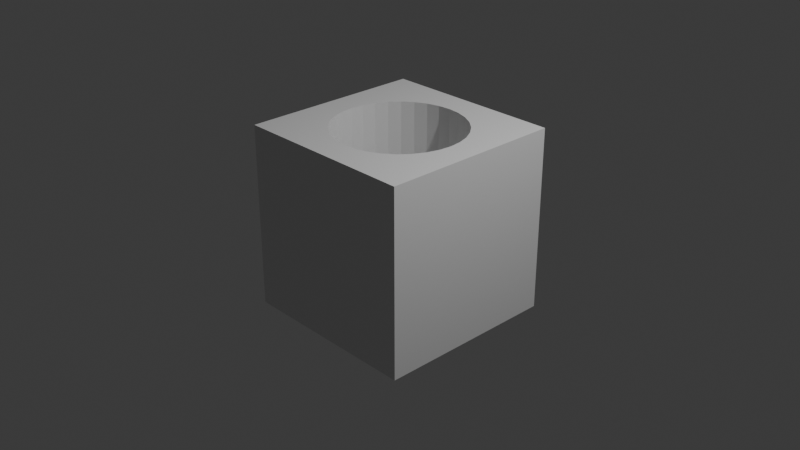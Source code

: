 # Source: Ejercicio2_Diferencia_.blend  (saved by Blender 4.0.36; exported with 4.5.12 LTS)
import bpy
from mathutils import Matrix  # noqa: F401  (used for matrix-valued properties, if any)

bpy.ops.wm.read_factory_settings(use_empty=True)
scene = bpy.context.scene
scene.name = 'Scene'

# ---- collections
col_collection = bpy.data.collections.new('Collection'); scene.collection.children.link(col_collection)

# ---- materials (node trees are filled in below, after node groups)
mat_material = bpy.data.materials.new('Material')
mat_material.alpha_threshold = 0.0
mat_material.use_transparent_shadow = False
mat_material.roughness = 0.5
mat_material.line_color = (0.0, 0.0, 0.0, 1.0)

# ---- material node trees
mat_material.use_nodes = True; mat_material.node_tree.nodes.clear()
_N = mat_material.node_tree.nodes; _L = mat_material.node_tree.links
n0 = _N.new('ShaderNodeOutputMaterial'); n0.name = 'Material Output'; n0.location = (300, 300)
n1 = _N.new('ShaderNodeBsdfPrincipled'); n1.name = 'Principled BSDF'; n1.location = (10, 300)
n1.inputs[3].default_value = 1.45
_L.new(n1.outputs[0], n0.inputs[0])
n0.is_active_output = True

# ---- world
world_world = bpy.data.worlds.new('World'); scene.world = world_world
world_world.use_nodes = True; world_world.node_tree.nodes.clear()
_N = world_world.node_tree.nodes; _L = world_world.node_tree.links
n0 = _N.new('ShaderNodeOutputWorld'); n0.name = 'World Output'; n0.location = (300, 300)
n1 = _N.new('ShaderNodeBackground'); n1.name = 'Background'; n1.location = (10, 300)
n1.inputs[0].default_value = (0.05088, 0.05088, 0.05088, 1.0)
_L.new(n1.outputs[0], n0.inputs[0])
n0.is_active_output = True
world_world.color = (0.05088, 0.05088, 0.05088)
world_world.use_sun_shadow = False
world_world.sun_shadow_jitter_overblur = 0.0

# ---- cameras
cam_camera = bpy.data.cameras.new('Camera')
cam_camera.clip_end = 100.0
cam_camera.ortho_scale = 7.314

# ---- lights
light_light = bpy.data.lights.new('Light', 'POINT')
light_light.transmission_factor = 0.0
light_light.use_soft_falloff = False
light_light.energy = 1000.0
light_light.shadow_soft_size = 0.1
light_light.shadow_maximum_resolution = 0.006
light_light.use_absolute_resolution = True

# ---- meshes
me_cube = bpy.data.meshes.new('Cube')
me_cube.from_pydata([(0.0, 0.7, -1.0), (1.0, 1.0, 1.0), (1.0, 1.0, -1.0), (1.0, -1.0, 1.0), (0.1366, 0.6865, -1.0), (1.0, -1.0, -1.0), (-1.0, 1.0, 1.0), (0.2679, 0.6467, -1.0), (-1.0, 1.0, -1.0), (-1.0, -1.0, 1.0), (0.3889, 0.582, -1.0), (-1.0, -1.0, -1.0), (0.495, 0.495, -1.0), (0.582, 0.3889, -1.0), (0.6467, 0.2679, -1.0), (0.6865, 0.1366, -1.0), (0.7, 0.0, -1.0), (0.6865, -0.1366, -1.0), (0.6467, -0.2679, -1.0), (0.582, -0.3889, -1.0), (0.495, -0.495, -1.0), (0.3889, -0.582, -1.0), (0.2679, -0.6467, -1.0), (0.1366, -0.6865, -1.0), (0.0, -0.7, -1.0), (-0.1366, -0.6865, -1.0), (-0.2679, -0.6467, -1.0), (-0.3889, -0.582, -1.0), (-0.495, -0.495, -1.0), (-0.582, -0.3889, -1.0), (-0.6467, -0.2679, -1.0), (-0.6865, -0.1366, -1.0), (-0.7, 0.0, -1.0), (-0.6865, 0.1366, -1.0), (-0.6467, 0.2679, -1.0), (-0.582, 0.3889, -1.0), (-0.495, 0.495, -1.0), (-0.3889, 0.582, -1.0), (-0.2679, 0.6467, -1.0), (-0.1366, 0.6865, -1.0), (-0.7, 0.0, 1.0), (-0.6865, 0.1366, 1.0), (-0.6865, -0.1366, 1.0), (-0.582, -0.3889, 1.0), (-0.582, 0.3889, 1.0), (-0.495, -0.495, 1.0), (-0.6467, -0.2679, 1.0), (-0.6467, 0.2679, 1.0), (-0.3889, 0.582, 1.0), (-0.1366, 0.6865, 1.0), (-0.2679, 0.6467, 1.0), (0.1366, 0.6865, 1.0), (0.495, 0.495, 1.0), (0.3889, 0.582, 1.0), (0.2679, 0.6467, 1.0), (0.0, 0.7, 1.0), (-0.495, 0.495, 1.0), (-0.3889, -0.582, 1.0), (-0.1366, -0.6865, 1.0), (-0.2679, -0.6467, 1.0), (0.1366, -0.6865, 1.0), (0.3889, -0.582, 1.0), (0.2679, -0.6467, 1.0), (0.0, -0.7, 1.0), (0.582, -0.3889, 1.0), (0.582, 0.3889, 1.0), (0.7, 0.0, 1.0), (0.6865, -0.1366, 1.0), (0.6865, 0.1366, 1.0), (0.6467, -0.2679, 1.0), (0.6467, 0.2679, 1.0), (0.495, -0.495, 1.0)], [], [(6, 9, 3, 71, 61, 62, 60, 63, 58, 59, 57, 45, 43, 46, 42, 40, 41, 47, 44, 56), (3, 1, 6, 56, 48, 50, 49, 55, 51, 54, 53, 52, 65, 70, 68, 66, 67, 69, 64, 71), (5, 3, 9, 11), (11, 9, 6, 8), (36, 8, 2, 5, 11, 28, 27, 26, 25, 24, 23, 22, 21, 20, 19, 18, 17, 16, 15, 14, 13, 12, 10, 7, 4, 0, 39, 38, 37), (29, 28, 11, 8, 36, 35, 34, 33, 32, 31, 30), (2, 1, 3, 5), (8, 6, 1, 2), (55, 0, 4, 51), (51, 4, 7, 54), (54, 7, 10, 53), (53, 10, 12, 52), (12, 13, 65, 52), (13, 14, 70, 65), (14, 15, 68, 70), (15, 16, 66, 68), (16, 17, 67, 66), (17, 18, 69, 67), (18, 19, 64, 69), (19, 20, 71, 64), (20, 21, 61, 71), (21, 22, 62, 61), (22, 23, 60, 62), (23, 24, 63, 60), (24, 25, 58, 63), (25, 26, 59, 58), (26, 27, 57, 59), (27, 28, 45, 57), (45, 28, 29, 43), (43, 29, 30, 46), (46, 30, 31, 42), (42, 31, 32, 40), (40, 32, 33, 41), (41, 33, 34, 47), (47, 34, 35, 44), (44, 35, 36, 56), (56, 36, 37, 48), (48, 37, 38, 50), (50, 38, 39, 49), (49, 39, 0, 55)])
me_cube.polygons.foreach_set('material_index', [0, 0, 0, 0, 0, 0, 0, 0, 1, 1, 1, 1, 1, 1, 1, 1, 1, 1, 1, 1, 1, 1, 1, 1, 1, 1, 1, 1, 1, 1, 1, 1, 1, 1, 1, 1, 1, 1, 1, 1])
_uv = me_cube.uv_layers.new(name='UVMap')
_uv.uv.foreach_set('vector', [0.875, 0.5, 0.875, 0.75, 0.625, 0.75, 0.6881, 0.6869, 0.7014, 0.6978, 0.7165, 0.7058, 0.7329, 0.7108, 0.75, 0.7125, 0.7671, 0.7108, 0.7835, 0.7058, 0.7986, 0.6978, 0.8119, 0.6869, 0.8228, 0.6736, 0.8308, 0.6585, 0.8358, 0.6421, 0.8375, 0.625, 0.8358, 0.6079, 0.8308, 0.5915, 0.8228, 0.5764, 0.8119, 0.5631, 0.625, 0.75, 0.625, 0.5, 0.875, 0.5, 0.8119, 0.5631, 0.7986, 0.5522, 0.7835, 0.5442, 0.7671, 0.5392, 0.75, 0.5375, 0.7329, 0.5392, 0.7165, 0.5442, 0.7014, 0.5522, 0.6881, 0.5631, 0.6772, 0.5764, 0.6692, 0.5915, 0.6642, 0.6079, 0.6625, 0.625, 0.6642, 0.6421, 0.6692, 0.6585, 0.6772, 0.6736, 0.6881, 0.6869, 0.375, 0.75, 0.625, 0.75, 0.625, 1.0, 0.375, 1.0, 0.375, 0.0, 0.625, 0.0, 0.625, 0.25, 0.375, 0.25, 0.1881, 0.5631, 0.125, 0.5, 0.375, 0.5, 0.375, 0.75, 0.125, 0.75, 0.1881, 0.6869, 0.2014, 0.6978, 0.2165, 0.7058, 0.2329, 0.7108, 0.25, 0.7125, 0.2671, 0.7108, 0.2835, 0.7058, 0.2986, 0.6978, 0.3119, 0.6869, 0.3228, 0.6736, 0.3308, 0.6585, 0.3358, 0.6421, 0.3375, 0.625, 0.3358, 0.6079, 0.3308, 0.5915, 0.3228, 0.5764, 0.3119, 0.5631, 0.2986, 0.5522, 0.2835, 0.5442, 0.2671, 0.5392, 0.25, 0.5375, 0.2329, 0.5392, 0.2165, 0.5442, 0.2014, 0.5522, 0.1772, 0.6736, 0.1881, 0.6869, 0.125, 0.75, 0.125, 0.5, 0.1881, 0.5631, 0.1772, 0.5764, 0.1692, 0.5915, 0.1642, 0.6079, 0.1625, 0.625, 0.1642, 0.6421, 0.1692, 0.6585, 0.375, 0.5, 0.625, 0.5, 0.625, 0.75, 0.375, 0.75, 0.375, 0.25, 0.625, 0.25, 0.625, 0.5, 0.375, 0.5, 1.0, 0.75, 1.0, 0.5, 0.9688, 0.5, 0.9688, 0.75, 0.9688, 0.75, 0.9688, 0.5, 0.9375, 0.5, 0.9375, 0.75, 0.9375, 0.75, 0.9375, 0.5, 0.9062, 0.5, 0.9062, 0.75, 0.9062, 0.75, 0.9062, 0.5, 0.875, 0.5, 0.875, 0.75, 0.875, 0.5, 0.8438, 0.5, 0.8438, 0.75, 0.875, 0.75, 0.8438, 0.5, 0.8125, 0.5, 0.8125, 0.75, 0.8438, 0.75, 0.8125, 0.5, 0.7812, 0.5, 0.7812, 0.75, 0.8125, 0.75, 0.7812, 0.5, 0.75, 0.5, 0.75, 0.75, 0.7812, 0.75, 0.75, 0.5, 0.7188, 0.5, 0.7188, 0.75, 0.75, 0.75, 0.7188, 0.5, 0.6875, 0.5, 0.6875, 0.75, 0.7188, 0.75, 0.6875, 0.5, 0.6562, 0.5, 0.6562, 0.75, 0.6875, 0.75, 0.6562, 0.5, 0.625, 0.5, 0.625, 0.75, 0.6562, 0.75, 0.625, 0.5, 0.5938, 0.5, 0.5938, 0.75, 0.625, 0.75, 0.5938, 0.5, 0.5625, 0.5, 0.5625, 0.75, 0.5938, 0.75, 0.5625, 0.5, 0.5312, 0.5, 0.5312, 0.75, 0.5625, 0.75, 0.5312, 0.5, 0.5, 0.5, 0.5, 0.75, 0.5312, 0.75, 0.5, 0.5, 0.4688, 0.5, 0.4688, 0.75, 0.5, 0.75, 0.4688, 0.5, 0.4375, 0.5, 0.4375, 0.75, 0.4688, 0.75, 0.4375, 0.5, 0.4062, 0.5, 0.4062, 0.75, 0.4375, 0.75, 0.4062, 0.5, 0.375, 0.5, 0.375, 0.75, 0.4062, 0.75, 0.375, 0.75, 0.375, 0.5, 0.3438, 0.5, 0.3438, 0.75, 0.3438, 0.75, 0.3438, 0.5, 0.3125, 0.5, 0.3125, 0.75, 0.3125, 0.75, 0.3125, 0.5, 0.2812, 0.5, 0.2812, 0.75, 0.2812, 0.75, 0.2812, 0.5, 0.25, 0.5, 0.25, 0.75, 0.25, 0.75, 0.25, 0.5, 0.2188, 0.5, 0.2188, 0.75, 0.2188, 0.75, 0.2188, 0.5, 0.1875, 0.5, 0.1875, 0.75, 0.1875, 0.75, 0.1875, 0.5, 0.1562, 0.5, 0.1562, 0.75, 0.1562, 0.75, 0.1562, 0.5, 0.125, 0.5, 0.125, 0.75, 0.125, 0.75, 0.125, 0.5, 0.09375, 0.5, 0.09375, 0.75, 0.09375, 0.75, 0.09375, 0.5, 0.0625, 0.5, 0.0625, 0.75, 0.0625, 0.75, 0.0625, 0.5, 0.03125, 0.5, 0.03125, 0.75, 0.03125, 0.75, 0.03125, 0.5, 0.0, 0.5, 0.0, 0.75])
me_cube.materials.append(mat_material)
me_cube.use_mirror_vertex_groups = False
me_cube.update()

# ---- objects
ob_cube = bpy.data.objects.new('Cube', me_cube)
ob_light = bpy.data.objects.new('Light', light_light)
ob_camera = bpy.data.objects.new('Camera', cam_camera)

# ---- transforms, parenting, visibility, modifiers, constraints
ob_cube.location = (0.0, 0.0, 0.0)
ob_cube.lock_rotations_4d = False
ob_cube.empty_display_type = 'ARROWS'
ob_cube.lineart.crease_threshold = 0.0
ob_light.location = (4.076, 1.005, 5.904)
ob_light.rotation_euler = (0.6503, 0.05522, 1.866)
ob_light.lock_rotations_4d = False
ob_light.empty_display_type = 'ARROWS'
ob_light.color = (0.0, 0.0, 0.0, 0.0)
ob_light.lineart.crease_threshold = 0.0
ob_camera.location = (7.359, -6.926, 4.958)
ob_camera.rotation_euler = (1.109, 0.0, 0.8149)
ob_camera.lock_rotations_4d = False
ob_camera.empty_display_type = 'ARROWS'
ob_camera.color = (0.0, 0.0, 0.0, 0.0)
ob_camera.display_type = 'WIRE'
ob_camera.lineart.crease_threshold = 0.0

# ---- collection membership
col_collection.objects.link(ob_cube)
col_collection.objects.link(ob_light)
col_collection.objects.link(ob_camera)

# ---- scene / render settings (as saved in the file)
scene.camera = ob_camera
scene.frame_start = 1; scene.frame_end = 250; scene.frame_set(1)
scene.render.engine = 'BLENDER_EEVEE_NEXT'
scene.cycles.sampling_pattern = 'TABULATED_SOBOL'
bpy.context.view_layer.update()
